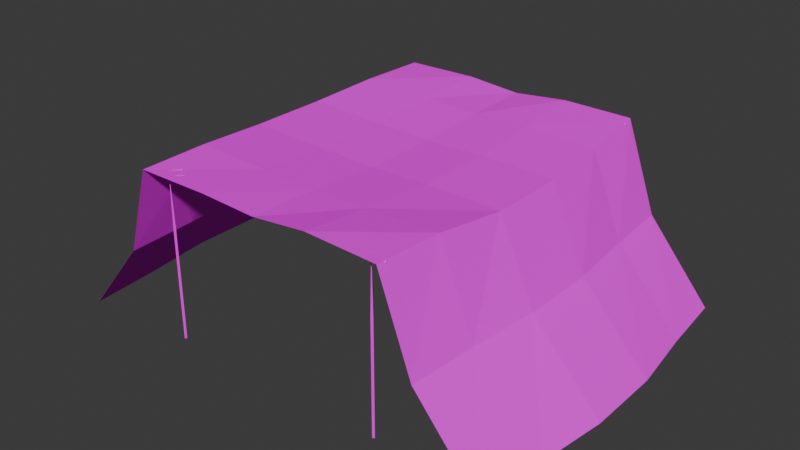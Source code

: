 # Source: CamoNet01.blend  (saved by Blender 4.2.66; exported with 4.5.12 LTS)
import bpy
from mathutils import Matrix  # noqa: F401  (used for matrix-valued properties, if any)

bpy.ops.wm.read_factory_settings(use_empty=True)
scene = bpy.context.scene
scene.name = 'Scene'

# ---- collections
col_collection = bpy.data.collections.new('Collection'); scene.collection.children.link(col_collection)

# ---- images (referenced by path relative to the original .blend; pixels are not part of the script)
import os
ASSET_DIR = os.environ.get("B2B_ASSET_DIR", "")  # directory of the original .blend (textures are referenced by path, not embedded)
HERE = os.path.dirname(os.path.abspath(__file__))  # packed textures are extracted next to this script under _unpacked/

def load_image(name, relpath, width, height, colorspace="sRGB"):
    """Load a texture the original file referenced (path relative to the .blend, or extracted next to this script)."""
    p = next((c for c in (os.path.join(HERE, relpath), os.path.join(ASSET_DIR, relpath)) if relpath and os.path.exists(c)), "")
    if p:
        img = bpy.data.images.load(p, check_existing=True)
        img.name = name
    else:  # same state as the original file: an image datablock whose file is absent (Cycles renders it pink)
        img = bpy.data.images.new(name, width, height)
        img.source = "FILE"
        img.filepath = "//" + (relpath or name)
    img.colorspace_settings.name = colorspace
    return img
img_camonet01_a_png = load_image('CamoNet01_a.png', 'CamoNet01_a.png', 1024, 1024, 'sRGB')
img_camonet01support_a_png = load_image('CamoNet01Support_a.png', 'CamoNet01Support_a.png', 1024, 1024, 'sRGB')

# ---- materials (node trees are filled in below, after node groups)
mat_net = bpy.data.materials.new('Net')
mat_material = bpy.data.materials.new('Material')
mat_material.alpha_threshold = 0.0
mat_material.use_transparent_shadow = False
mat_material.roughness = 0.5
mat_material.line_color = (0.0, 0.0, 0.0, 1.0)

# ---- material node trees
mat_net.use_nodes = True; mat_net.node_tree.nodes.clear()
_N = mat_net.node_tree.nodes; _L = mat_net.node_tree.links
n0 = _N.new('ShaderNodeBsdfPrincipled'); n0.name = 'Principled BSDF'; n0.location = (10, 300)
n0.inputs[13].default_value = 0.0
n1 = _N.new('ShaderNodeOutputMaterial'); n1.name = 'Material Output'; n1.location = (300, 300)
n2 = _N.new('ShaderNodeTexImage'); n2.name = 'Image Texture'; n2.location = (-280, 280)
n2.image = img_camonet01_a_png
n2.interpolation = 'Closest'
_L.new(n0.outputs[0], n1.inputs[0])
_L.new(n2.outputs[0], n0.inputs[0])
n1.is_active_output = True
mat_material.use_nodes = True; mat_material.node_tree.nodes.clear()
_N = mat_material.node_tree.nodes; _L = mat_material.node_tree.links
n0 = _N.new('ShaderNodeOutputMaterial'); n0.name = 'Material Output'; n0.location = (300, 300)
n1 = _N.new('ShaderNodeBsdfPrincipled'); n1.name = 'Principled BSDF'; n1.location = (10, 300)
n1.inputs[3].default_value = 1.45
n1.inputs[13].default_value = 0.15
n2 = _N.new('ShaderNodeTexImage'); n2.name = 'Image Texture'; n2.location = (-280, 280)
n2.image = img_camonet01support_a_png
n2.interpolation = 'Closest'
_L.new(n1.outputs[0], n0.inputs[0])
_L.new(n2.outputs[0], n1.inputs[0])
n0.is_active_output = True

# ---- world
world_world = bpy.data.worlds.new('World'); scene.world = world_world
world_world.use_nodes = True; world_world.node_tree.nodes.clear()
_N = world_world.node_tree.nodes; _L = world_world.node_tree.links
n0 = _N.new('ShaderNodeOutputWorld'); n0.name = 'World Output'; n0.location = (300, 300)
n1 = _N.new('ShaderNodeBackground'); n1.name = 'Background'; n1.location = (10, 300)
n1.inputs[0].default_value = (0.05088, 0.05088, 0.05088, 1.0)
_L.new(n1.outputs[0], n0.inputs[0])
n0.is_active_output = True
world_world.color = (0.05088, 0.05088, 0.05088)
world_world.use_sun_shadow = False
world_world.sun_shadow_jitter_overblur = 0.0

# ---- meshes
me_cube = bpy.data.meshes.new('Cube')
me_cube.from_pydata([(-5.734, -8.108, 6.907), (5.652, -8.0, 6.888), (-5.734, 7.892, 6.883), (5.652, 8.0, 6.942), (-5.874, 4.827, 6.882), (-6.083, -1.819, 6.69), (-5.874, -5.042, 6.882), (5.792, -4.934, 6.83), (6.001, -1.712, 6.47), (6.001, 1.712, 6.47), (5.792, 4.934, 6.662), (-2.5, -8.0, 6.853), (0.0, -8.0, 6.75), (2.5, -8.0, 7.012), (2.5, 8.0, 6.96), (0.0, 8.0, 6.698), (-2.5, 8.0, 6.893), (2.57, -4.934, 6.721), (1.336e-08, -4.934, 6.652), (-2.57, -4.934, 6.721), (2.675, -1.712, 6.522), (1.39e-08, -1.712, 6.45), (-2.675, -1.712, 6.522), (2.675, 1.712, 6.522), (1.39e-08, 1.712, 6.45), (-2.675, 1.712, 6.522), (2.57, 4.934, 6.721), (1.336e-08, 4.934, 6.652), (-2.57, 4.934, 6.721), (10.0, -8.0, -0.5), (10.0, 8.0, -0.5), (10.28, -4.934, -0.5), (10.7, -1.712, -0.5), (10.7, 1.712, -0.5), (10.28, 4.934, -0.5), (7.303, 4.934, 2.929), (7.104, 8.0, 2.941), (7.601, 1.712, 2.912), (7.303, -4.934, 2.929), (7.601, -1.712, 2.912), (7.104, -8.0, 2.941), (-6.083, 1.604, 6.69), (-10.0, -8.0, -0.5), (-10.0, 8.0, -0.5), (-10.28, -4.934, -0.5), (-10.7, -1.712, -0.5), (-10.7, 1.712, -0.5), (-10.28, 4.934, -0.5), (-7.303, 4.934, 2.929), (-7.104, 8.0, 2.941), (-7.601, 1.712, 2.912), (-7.303, -4.934, 2.929), (-7.601, -1.712, 2.912), (-7.104, -8.0, 2.941)], [], [(26, 10, 3, 14), (13, 1, 7, 17), (17, 7, 8, 20), (20, 8, 9, 23), (23, 9, 10, 26), (41, 25, 28, 4), (25, 24, 27, 28), (24, 23, 26, 27), (5, 22, 25, 41), (22, 21, 24, 25), (21, 20, 23, 24), (6, 19, 22, 5), (19, 18, 21, 22), (18, 17, 20, 21), (0, 11, 19, 6), (11, 12, 18, 19), (12, 13, 17, 18), (4, 28, 16, 2), (28, 27, 15, 16), (27, 26, 14, 15), (36, 35, 34, 30), (35, 37, 33, 34), (39, 38, 31, 32), (37, 39, 32, 33), (38, 40, 29, 31), (7, 1, 40, 38), (9, 8, 39, 37), (8, 7, 38, 39), (10, 9, 37, 35), (3, 10, 35, 36), (49, 48, 47, 43), (48, 50, 46, 47), (52, 51, 44, 45), (50, 52, 45, 46), (51, 53, 42, 44), (6, 0, 53, 51), (41, 5, 52, 50), (5, 6, 51, 52), (4, 41, 50, 48), (2, 4, 48, 49)])
_uv = me_cube.uv_layers.new(name='UVMap')
_uv.uv.foreach_set('vector', [-0.05859, 0.5161, -0.2188, 0.2298, -0.4727, 0.4073, -0.3164, 0.6855, 1.055, -0.1331, 0.9062, -0.4032, 0.6406, -0.2661, 0.7969, 0.01613, 0.7969, 0.01613, 0.6406, -0.2661, 0.3477, -0.1331, 0.5117, 0.1653, 0.5117, 0.1653, 0.3477, -0.1331, 0.04688, 0.04435, 0.2148, 0.3427, 0.2148, 0.3427, 0.04688, 0.04435, -0.2188, 0.2298, -0.05859, 0.5161, 0.6602, 1.113, 0.4805, 0.8185, 0.2031, 0.9718, 0.375, 1.254, 0.4805, 0.8185, 0.3438, 0.5766, 0.07812, 0.746, 0.2031, 0.9718, 0.3438, 0.5766, 0.2148, 0.3427, -0.05859, 0.5161, 0.07812, 0.746, 0.9492, 0.9395, 0.7773, 0.6411, 0.4805, 0.8185, 0.6602, 1.113, 0.7773, 0.6411, 0.6484, 0.4073, 0.3438, 0.5766, 0.4805, 0.8185, 0.6484, 0.4073, 0.5117, 0.1653, 0.2148, 0.3427, 0.3438, 0.5766, 1.215, 0.7581, 1.043, 0.4718, 0.7773, 0.6411, 0.9492, 0.9395, 1.043, 0.4718, 0.918, 0.246, 0.6484, 0.4073, 0.7773, 0.6411, 0.918, 0.246, 0.7969, 0.01613, 0.5117, 0.1653, 0.6484, 0.4073, 1.473, 0.5927, 1.305, 0.3145, 1.043, 0.4718, 1.215, 0.7581, 1.305, 0.3145, 1.184, 0.09274, 0.918, 0.246, 1.043, 0.4718, 1.184, 0.09274, 1.055, -0.1331, 0.7969, 0.01613, 0.918, 0.246, 0.375, 1.254, 0.2031, 0.9718, -0.0625, 1.125, 0.1055, 1.399, 0.2031, 0.9718, 0.07812, 0.746, -0.1836, 0.9032, -0.0625, 1.125, 0.07812, 0.746, -0.05859, 0.5161, -0.3164, 0.6855, -0.1836, 0.9032, -0.6719, 0.03226, -0.4102, -0.129, -0.6328, -0.5282, -0.8828, -0.3669, -0.4102, -0.129, -0.1484, -0.3024, -0.3672, -0.7137, -0.6328, -0.5282, 0.1523, -0.4798, 0.4336, -0.6331, 0.2031, -1.028, -0.07812, -0.8871, -0.1484, -0.3024, 0.1523, -0.4798, -0.07812, -0.8871, -0.3672, -0.7137, 0.4336, -0.6331, 0.7031, -0.7823, 0.4766, -1.173, 0.2031, -1.028, 0.6406, -0.2661, 0.9062, -0.4032, 0.7031, -0.7823, 0.4336, -0.6331, 0.04688, 0.04435, 0.3477, -0.1331, 0.1523, -0.4798, -0.1484, -0.3024, 0.3477, -0.1331, 0.6406, -0.2661, 0.4336, -0.6331, 0.1523, -0.4798, -0.2188, 0.2298, 0.04688, 0.04435, -0.1484, -0.3024, -0.4102, -0.129, -0.4727, 0.4073, -0.2188, 0.2298, -0.4102, -0.129, -0.6719, 0.03226, 0.3008, 1.774, 0.5625, 1.629, 0.7852, 2.028, 0.5195, 2.165, 0.5625, 1.629, 0.8477, 1.48, 1.078, 1.887, 0.7852, 2.028, 1.148, 1.302, 1.41, 1.129, 1.633, 1.528, 1.367, 1.714, 0.8477, 1.48, 1.148, 1.302, 1.367, 1.714, 1.078, 1.887, 1.41, 1.129, 1.668, 0.9637, 1.891, 1.363, 1.633, 1.528, 1.215, 0.7581, 1.473, 0.5927, 1.668, 0.9637, 1.41, 1.129, 0.6602, 1.113, 0.9492, 0.9395, 1.148, 1.302, 0.8477, 1.48, 0.9492, 0.9395, 1.215, 0.7581, 1.41, 1.129, 1.148, 1.302, 0.375, 1.254, 0.6602, 1.113, 0.8477, 1.48, 0.5625, 1.629, 0.1055, 1.399, 0.375, 1.254, 0.5625, 1.629, 0.3008, 1.774])
me_cube.materials.append(mat_net)
me_cube.update()
me_cube_001 = bpy.data.meshes.new('Cube.001')
me_cube_001.from_pydata([(-5.07, -7.51, 4.475), (-5.07, -7.51, -0.5), (-4.99, -7.57, 4.475), (-4.99, -7.57, -0.5), (-4.93, -7.49, -0.5), (-4.93, -7.49, 4.475), (-5.01, -7.43, -0.5), (-5.01, -7.43, 4.475), (-5.699, -7.603, 6.836), (-5.425, -7.21, 6.801), (-5.0, -7.5, 7.1), (-5.43, -7.175, 6.836), (-5.425, -7.21, 6.871), (-5.0, -7.5, 6.871), (-4.967, -7.495, 6.836), (-5.324, -7.9, 6.801), (-5.329, -7.865, 6.836), (-5.0, -7.5, 6.801), (-5.769, -7.613, 6.836), (-5.033, -7.505, 6.836), (-5.734, -7.608, 6.871), (-5.42, -7.245, 6.836), (-5.319, -7.935, 6.836), (-5.734, -7.608, 6.801), (-5.324, -7.9, 6.871), (-4.963, -7.495, 6.836), (-4.689, -7.102, 6.801), (-4.694, -7.067, 6.836), (-4.689, -7.102, 6.871), (-4.264, -7.392, 6.871), (-4.231, -7.387, 6.836), (-4.588, -7.792, 6.801), (-4.593, -7.757, 6.836), (-4.264, -7.392, 6.801), (-4.296, -7.397, 6.836), (-4.998, -7.5, 6.871), (-4.684, -7.137, 6.836), (-4.583, -7.827, 6.836), (-4.998, -7.5, 6.801), (-4.588, -7.792, 6.871), (-5.07, 7.439, 4.475), (-5.07, 7.439, -0.5), (-5.009, 7.36, 4.475), (-5.009, 7.36, -0.5), (-4.93, 7.421, -0.5), (-4.93, 7.421, 4.475), (-4.991, 7.5, -0.5), (-4.991, 7.5, 4.475), (-5.701, 7.518, 6.836), (-5.332, 7.823, 6.801), (-5.0, 7.43, 7.1), (-5.328, 7.858, 6.836), (-5.332, 7.823, 6.871), (-5.0, 7.43, 6.871), (-4.967, 7.426, 6.836), (-5.419, 7.131, 6.801), (-5.414, 7.166, 6.836), (-5.0, 7.43, 6.801), (-5.771, 7.526, 6.836), (-5.032, 7.434, 6.836), (-5.736, 7.522, 6.871), (-5.337, 7.788, 6.836), (-5.423, 7.096, 6.836), (-5.736, 7.522, 6.801), (-5.419, 7.131, 6.871), (-4.963, 7.425, 6.836), (-4.594, 7.731, 6.801), (-4.59, 7.766, 6.836), (-4.594, 7.731, 6.871), (-4.261, 7.338, 6.871), (-4.229, 7.334, 6.836), (-4.68, 7.039, 6.801), (-4.676, 7.074, 6.836), (-4.261, 7.338, 6.801), (-4.294, 7.342, 6.836), (-4.998, 7.43, 6.871), (-4.598, 7.696, 6.836), (-4.685, 7.004, 6.836), (-4.998, 7.43, 6.801), (-4.68, 7.039, 6.871), (5.07, -7.51, 4.475), (5.07, -7.51, -0.5), (4.99, -7.57, 4.475), (4.99, -7.57, -0.5), (4.93, -7.49, -0.5), (4.93, -7.49, 4.475), (5.01, -7.43, -0.5), (5.01, -7.43, 4.475), (5.699, -7.603, 6.836), (5.425, -7.21, 6.801), (5.0, -7.5, 7.1), (5.43, -7.175, 6.836), (5.425, -7.21, 6.871), (5.0, -7.5, 6.871), (4.967, -7.495, 6.836), (5.324, -7.9, 6.801), (5.329, -7.865, 6.836), (5.0, -7.5, 6.801), (5.769, -7.613, 6.836), (5.033, -7.505, 6.836), (5.734, -7.608, 6.871), (5.42, -7.245, 6.836), (5.319, -7.935, 6.836), (5.734, -7.608, 6.801), (5.324, -7.9, 6.871), (4.963, -7.495, 6.836), (4.689, -7.102, 6.801), (4.694, -7.067, 6.836), (4.689, -7.102, 6.871), (4.264, -7.392, 6.871), (4.231, -7.387, 6.836), (4.588, -7.792, 6.801), (4.593, -7.757, 6.836), (4.264, -7.392, 6.801), (4.296, -7.397, 6.836), (4.998, -7.5, 6.871), (4.684, -7.137, 6.836), (4.583, -7.827, 6.836), (4.998, -7.5, 6.801), (4.588, -7.792, 6.871), (5.07, 7.439, 4.475), (5.07, 7.439, -0.5), (5.009, 7.36, 4.475), (5.009, 7.36, -0.5), (4.93, 7.421, -0.5), (4.93, 7.421, 4.475), (4.991, 7.5, -0.5), (4.991, 7.5, 4.475), (5.701, 7.518, 6.836), (5.332, 7.823, 6.801), (5.0, 7.43, 7.1), (5.328, 7.858, 6.836), (5.332, 7.823, 6.871), (5.0, 7.43, 6.871), (4.967, 7.426, 6.836), (5.419, 7.131, 6.801), (5.414, 7.166, 6.836), (5.0, 7.43, 6.801), (5.771, 7.526, 6.836), (5.032, 7.434, 6.836), (5.736, 7.522, 6.871), (5.337, 7.788, 6.836), (5.423, 7.096, 6.836), (5.736, 7.522, 6.801), (5.419, 7.131, 6.871), (4.963, 7.425, 6.836), (4.594, 7.731, 6.801), (4.59, 7.766, 6.836), (4.594, 7.731, 6.871), (4.261, 7.338, 6.871), (4.229, 7.334, 6.836), (4.68, 7.039, 6.801), (4.676, 7.074, 6.836), (4.261, 7.338, 6.801), (4.294, 7.342, 6.836), (4.998, 7.43, 6.871), (4.598, 7.696, 6.836), (4.685, 7.004, 6.836), (4.998, 7.43, 6.801), (4.68, 7.039, 6.871)], [], [(2, 5, 10), (3, 2, 0, 1), (1, 0, 7, 6), (6, 7, 5, 4), (4, 5, 2, 3), (7, 0, 10), (5, 7, 10), (0, 2, 10), (13, 19, 16, 24), (19, 17, 15, 16), (17, 14, 22, 15), (13, 19, 21, 12), (19, 17, 9, 21), (14, 13, 24, 22), (14, 13, 12, 11), (17, 14, 11, 9), (8, 21, 12, 20), (20, 12, 11, 18), (9, 11, 18, 23), (23, 9, 21, 8), (8, 20, 24, 16), (15, 23, 8, 16), (15, 22, 18, 23), (20, 18, 22, 24), (29, 34, 32, 39), (34, 33, 31, 32), (33, 30, 37, 31), (29, 34, 36, 28), (34, 33, 26, 36), (30, 29, 39, 37), (30, 29, 28, 27), (33, 30, 27, 26), (25, 36, 28, 35), (35, 28, 27, 19), (26, 27, 19, 38), (38, 26, 36, 25), (25, 35, 39, 32), (31, 38, 25, 32), (31, 37, 19, 38), (35, 19, 37, 39), (42, 45, 50), (43, 42, 40, 41), (41, 40, 47, 46), (46, 47, 45, 44), (44, 45, 42, 43), (47, 40, 50), (45, 47, 50), (40, 42, 50), (53, 59, 56, 64), (59, 57, 55, 56), (57, 54, 62, 55), (53, 59, 61, 52), (59, 57, 49, 61), (54, 53, 64, 62), (54, 53, 52, 51), (57, 54, 51, 49), (48, 61, 52, 60), (60, 52, 51, 58), (49, 51, 58, 63), (63, 49, 61, 48), (48, 60, 64, 56), (55, 63, 48, 56), (55, 62, 58, 63), (60, 58, 62, 64), (69, 74, 72, 79), (74, 73, 71, 72), (73, 70, 77, 71), (69, 74, 76, 68), (74, 73, 66, 76), (70, 69, 79, 77), (70, 69, 68, 67), (73, 70, 67, 66), (65, 76, 68, 75), (75, 68, 67, 59), (66, 67, 59, 78), (78, 66, 76, 65), (65, 75, 79, 72), (71, 78, 65, 72), (71, 77, 59, 78), (75, 59, 77, 79), (82, 90, 85), (83, 81, 80, 82), (81, 86, 87, 80), (86, 84, 85, 87), (84, 83, 82, 85), (87, 90, 80), (85, 90, 87), (80, 90, 82), (93, 104, 96, 99), (99, 96, 95, 97), (97, 95, 102, 94), (93, 92, 101, 99), (99, 101, 89, 97), (94, 102, 104, 93), (94, 91, 92, 93), (97, 89, 91, 94), (88, 100, 92, 101), (100, 98, 91, 92), (89, 103, 98, 91), (103, 88, 101, 89), (88, 96, 104, 100), (95, 96, 88, 103), (95, 103, 98, 102), (100, 104, 102, 98), (109, 119, 112, 114), (114, 112, 111, 113), (113, 111, 117, 110), (109, 108, 116, 114), (114, 116, 106, 113), (110, 117, 119, 109), (110, 107, 108, 109), (113, 106, 107, 110), (105, 115, 108, 116), (115, 99, 107, 108), (106, 118, 99, 107), (118, 105, 116, 106), (105, 112, 119, 115), (111, 112, 105, 118), (111, 118, 99, 117), (115, 119, 117, 99), (122, 130, 125), (123, 121, 120, 122), (121, 126, 127, 120), (126, 124, 125, 127), (124, 123, 122, 125), (127, 130, 120), (125, 130, 127), (120, 130, 122), (133, 144, 136, 139), (139, 136, 135, 137), (137, 135, 142, 134), (133, 132, 141, 139), (139, 141, 129, 137), (134, 142, 144, 133), (134, 131, 132, 133), (137, 129, 131, 134), (128, 140, 132, 141), (140, 138, 131, 132), (129, 143, 138, 131), (143, 128, 141, 129), (128, 136, 144, 140), (135, 136, 128, 143), (135, 143, 138, 142), (140, 144, 142, 138), (149, 159, 152, 154), (154, 152, 151, 153), (153, 151, 157, 150), (149, 148, 156, 154), (154, 156, 146, 153), (150, 157, 159, 149), (150, 147, 148, 149), (153, 146, 147, 150), (145, 155, 148, 156), (155, 139, 147, 148), (146, 158, 139, 147), (158, 145, 156, 146), (145, 152, 159, 155), (151, 152, 145, 158), (151, 158, 139, 157), (155, 159, 157, 139)])
_uv = me_cube_001.uv_layers.new(name='UVMap')
_uv.uv.foreach_set('vector', [0.6875, 0.4453, 0.8125, 0.4453, 0.6875, 0.6797, 0.6875, 0.0, 0.6875, 0.4453, 0.625, 0.4453, 0.625, 0.0, 0.625, 0.0, 0.625, 0.4453, 0.5, 0.4453, 0.5, 0.0, 1.0, 0.0, 1.0, 0.4453, 0.8125, 0.4453, 0.8125, 0.0, 0.8125, 0.0, 0.8125, 0.4453, 0.6875, 0.4453, 0.6875, 0.0, 0.5, 0.4453, 0.625, 0.4453, 0.6875, 0.6797, 0.8125, 0.4453, 1.0, 0.4453, 0.6875, 0.6797, 0.625, 0.4453, 0.6875, 0.4453, 0.6875, 0.6797, 0.6875, 0.7422, 0.6875, 0.7422, 0.3125, 0.7344, 0.1875, 0.7422, 0.875, 0.7578, 0.8125, 0.7578, 0.125, 0.7422, 0.0, 0.75, 0.8125, 0.7578, 0.6875, 0.75, 0.1875, 0.7422, 0.125, 0.7422, 0.6875, 0.7422, 0.6875, 0.7422, 0.6875, 0.7109, 0.6875, 0.7031, 0.875, 0.7578, 0.8125, 0.7578, 0.8125, 0.6953, 0.875, 0.6953, 0.6875, 0.75, 0.6875, 0.7422, 0.1875, 0.7422, 0.1875, 0.7422, 0.6875, 0.75, 0.6875, 0.7422, 0.6875, 0.7031, 0.8125, 0.7031, 0.8125, 0.7578, 0.6875, 0.75, 0.8125, 0.7031, 0.8125, 0.6953, 0.3125, 0.7031, 0.6875, 0.7109, 0.6875, 0.7031, 0.3125, 0.7031, 0.3125, 0.7031, 0.6875, 0.7031, 0.8125, 0.7031, 0.1875, 0.6953, 0.8125, 0.6953, 0.8125, 0.7031, 0.1875, 0.6953, 0.125, 0.6875, 0.125, 0.6875, 0.8125, 0.6953, 0.875, 0.6953, 0.0, 0.6797, 0.3125, 0.7031, 0.3125, 0.7031, 0.1875, 0.7422, 0.3125, 0.7344, 0.125, 0.7422, 0.125, 0.6875, 0.0, 0.6797, 0.0, 0.75, 0.125, 0.7422, 0.1875, 0.7422, 0.1875, 0.6953, 0.125, 0.6875, 0.3125, 0.7031, 0.1875, 0.6953, 0.1875, 0.7422, 0.1875, 0.7422, 0.125, 0.9922, 0.0, 1.0, 0.0, 0.9297, 0.125, 0.9375, 0.3125, 0.9766, 0.1875, 0.9844, 0.1875, 0.9453, 0.3125, 0.9453, 0.1875, 0.9844, 0.1875, 0.9844, 0.1875, 0.9375, 0.1875, 0.9453, 0.125, 0.9922, 0.0, 1.0, 0.875, 0.9922, 0.8125, 0.9844, 0.3125, 0.9766, 0.1875, 0.9844, 0.6875, 0.9766, 0.6875, 0.9766, 0.1875, 0.9844, 0.125, 0.9922, 0.125, 0.9375, 0.1875, 0.9375, 0.1875, 0.9844, 0.125, 0.9922, 0.8125, 0.9844, 0.8125, 0.9766, 0.1875, 0.9844, 0.1875, 0.9844, 0.8125, 0.9766, 0.6875, 0.9766, 0.875, 0.9219, 0.875, 0.9922, 0.8125, 0.9844, 0.8125, 0.9297, 0.8125, 0.9297, 0.8125, 0.9844, 0.8125, 0.9766, 0.6875, 0.9375, 0.6875, 0.9766, 0.8125, 0.9766, 0.6875, 0.9375, 0.6875, 0.9375, 0.6875, 0.9375, 0.6875, 0.9766, 0.6875, 0.9766, 0.625, 0.9453, 0.875, 0.9219, 0.8125, 0.9297, 0.125, 0.9375, 0.0, 0.9297, 0.1875, 0.9453, 0.6875, 0.9375, 0.625, 0.9453, 0.3125, 0.9453, 0.1875, 0.9453, 0.1875, 0.9375, 0.6875, 0.9375, 0.6875, 0.9375, 0.8125, 0.9297, 0.6875, 0.9375, 0.1875, 0.9375, 0.125, 0.9375, 0.3125, 0.4453, 0.375, 0.4453, 0.3125, 0.6797, 0.3125, 0.0, 0.3125, 0.4453, 0.1875, 0.4453, 0.1875, 0.0, 0.1875, 0.0, 0.1875, 0.4453, 0.0, 0.4453, 0.0, 0.0, 0.5, 0.0, 0.5, 0.4453, 0.375, 0.4453, 0.375, 0.0, 0.375, 0.0, 0.375, 0.4453, 0.3125, 0.4453, 0.3125, 0.0, 0.0, 0.4453, 0.1875, 0.4453, 0.3125, 0.6797, 0.375, 0.4453, 0.5, 0.4453, 0.3125, 0.6797, 0.1875, 0.4453, 0.3125, 0.4453, 0.3125, 0.6797, 0.125, 0.8516, 0.0, 0.8438, 0.875, 0.8516, 0.8125, 0.8594, 0.3125, 0.8672, 0.1875, 0.8594, 0.6875, 0.8672, 0.6875, 0.8672, 0.1875, 0.8594, 0.1875, 0.8516, 0.8125, 0.8594, 0.6875, 0.8672, 0.125, 0.8516, 0.0, 0.8438, 0.0, 0.9062, 0.125, 0.9062, 0.3125, 0.8672, 0.1875, 0.8594, 0.1875, 0.8984, 0.3125, 0.8906, 0.1875, 0.8516, 0.125, 0.8516, 0.8125, 0.8594, 0.8125, 0.8594, 0.1875, 0.8516, 0.125, 0.8516, 0.125, 0.9062, 0.1875, 0.8984, 0.1875, 0.8594, 0.1875, 0.8516, 0.1875, 0.8984, 0.1875, 0.8984, 0.875, 0.9219, 0.0, 0.9062, 0.125, 0.9062, 0.8125, 0.9141, 0.8125, 0.9141, 0.125, 0.9062, 0.1875, 0.8984, 0.6875, 0.9062, 0.1875, 0.8984, 0.1875, 0.8984, 0.6875, 0.9062, 0.6875, 0.8984, 0.6875, 0.8984, 0.1875, 0.8984, 0.3125, 0.8906, 0.625, 0.8984, 0.875, 0.9219, 0.8125, 0.9141, 0.8125, 0.8594, 0.875, 0.8516, 0.6875, 0.8672, 0.6875, 0.8984, 0.625, 0.8984, 0.6875, 0.8672, 0.6875, 0.8672, 0.8125, 0.8594, 0.6875, 0.9062, 0.6875, 0.8984, 0.8125, 0.9141, 0.6875, 0.9062, 0.8125, 0.8594, 0.8125, 0.8594, 0.1875, 0.7812, 0.3125, 0.7812, 0.3125, 0.8125, 0.1875, 0.8203, 0.0, 0.7656, 0.125, 0.7656, 0.125, 0.8281, 0.0, 0.8281, 0.125, 0.7656, 0.1875, 0.7734, 0.1875, 0.8203, 0.125, 0.8281, 0.1875, 0.7812, 0.3125, 0.7812, 0.6875, 0.7891, 0.6875, 0.7812, 0.0, 0.7656, 0.125, 0.7656, 0.8125, 0.7812, 0.875, 0.7734, 0.1875, 0.7734, 0.1875, 0.7812, 0.1875, 0.8203, 0.1875, 0.8203, 0.1875, 0.7734, 0.1875, 0.7812, 0.6875, 0.7812, 0.8125, 0.7812, 0.125, 0.7656, 0.1875, 0.7734, 0.8125, 0.7812, 0.8125, 0.7812, 0.625, 0.8203, 0.6875, 0.7891, 0.6875, 0.7812, 0.6875, 0.8203, 0.6875, 0.8203, 0.6875, 0.7812, 0.8125, 0.7812, 0.6875, 0.8281, 0.8125, 0.7812, 0.8125, 0.7812, 0.6875, 0.8281, 0.8125, 0.8359, 0.8125, 0.8359, 0.8125, 0.7812, 0.875, 0.7734, 0.875, 0.8438, 0.625, 0.8203, 0.6875, 0.8203, 0.1875, 0.8203, 0.3125, 0.8125, 0.125, 0.8281, 0.8125, 0.8359, 0.875, 0.8438, 0.0, 0.8281, 0.125, 0.8281, 0.1875, 0.8203, 0.6875, 0.8281, 0.8125, 0.8359, 0.6875, 0.8203, 0.6875, 0.8281, 0.1875, 0.8203, 0.1875, 0.8203, 0.6875, 0.4453, 0.6875, 0.6797, 0.8125, 0.4453, 0.6875, 0.0, 0.625, 0.0, 0.625, 0.4453, 0.6875, 0.4453, 0.625, 0.0, 0.5, 0.0, 0.5, 0.4453, 0.625, 0.4453, 1.0, 0.0, 0.8125, 0.0, 0.8125, 0.4453, 1.0, 0.4453, 0.8125, 0.0, 0.6875, 0.0, 0.6875, 0.4453, 0.8125, 0.4453, 0.5, 0.4453, 0.6875, 0.6797, 0.625, 0.4453, 0.8125, 0.4453, 0.6875, 0.6797, 1.0, 0.4453, 0.625, 0.4453, 0.6875, 0.6797, 0.6875, 0.4453, 0.6875, 0.7422, 0.1875, 0.7422, 0.3125, 0.7344, 0.6875, 0.7422, 0.875, 0.7578, 0.0, 0.75, 0.125, 0.7422, 0.8125, 0.7578, 0.8125, 0.7578, 0.125, 0.7422, 0.1875, 0.7422, 0.6875, 0.75, 0.6875, 0.7422, 0.6875, 0.7031, 0.6875, 0.7109, 0.6875, 0.7422, 0.875, 0.7578, 0.875, 0.6953, 0.8125, 0.6953, 0.8125, 0.7578, 0.6875, 0.75, 0.1875, 0.7422, 0.1875, 0.7422, 0.6875, 0.7422, 0.6875, 0.75, 0.8125, 0.7031, 0.6875, 0.7031, 0.6875, 0.7422, 0.8125, 0.7578, 0.8125, 0.6953, 0.8125, 0.7031, 0.6875, 0.75, 0.3125, 0.7031, 0.3125, 0.7031, 0.6875, 0.7031, 0.6875, 0.7109, 0.3125, 0.7031, 0.1875, 0.6953, 0.8125, 0.7031, 0.6875, 0.7031, 0.8125, 0.6953, 0.125, 0.6875, 0.1875, 0.6953, 0.8125, 0.7031, 0.125, 0.6875, 0.0, 0.6797, 0.875, 0.6953, 0.8125, 0.6953, 0.3125, 0.7031, 0.3125, 0.7344, 0.1875, 0.7422, 0.3125, 0.7031, 0.125, 0.7422, 0.0, 0.75, 0.0, 0.6797, 0.125, 0.6875, 0.125, 0.7422, 0.125, 0.6875, 0.1875, 0.6953, 0.1875, 0.7422, 0.3125, 0.7031, 0.1875, 0.7422, 0.1875, 0.7422, 0.1875, 0.6953, 0.125, 0.9922, 0.125, 0.9375, 0.0, 0.9297, 0.0, 1.0, 0.3125, 0.9766, 0.3125, 0.9453, 0.1875, 0.9453, 0.1875, 0.9844, 0.1875, 0.9844, 0.1875, 0.9453, 0.1875, 0.9375, 0.1875, 0.9844, 0.125, 0.9922, 0.8125, 0.9844, 0.875, 0.9922, 0.0, 1.0, 0.3125, 0.9766, 0.6875, 0.9766, 0.6875, 0.9766, 0.1875, 0.9844, 0.1875, 0.9844, 0.1875, 0.9375, 0.125, 0.9375, 0.125, 0.9922, 0.1875, 0.9844, 0.8125, 0.9766, 0.8125, 0.9844, 0.125, 0.9922, 0.1875, 0.9844, 0.6875, 0.9766, 0.8125, 0.9766, 0.1875, 0.9844, 0.875, 0.9219, 0.8125, 0.9297, 0.8125, 0.9844, 0.875, 0.9922, 0.8125, 0.9297, 0.6875, 0.9375, 0.8125, 0.9766, 0.8125, 0.9844, 0.6875, 0.9766, 0.6875, 0.9375, 0.6875, 0.9375, 0.8125, 0.9766, 0.6875, 0.9375, 0.625, 0.9453, 0.6875, 0.9766, 0.6875, 0.9766, 0.875, 0.9219, 0.0, 0.9297, 0.125, 0.9375, 0.8125, 0.9297, 0.1875, 0.9453, 0.3125, 0.9453, 0.625, 0.9453, 0.6875, 0.9375, 0.1875, 0.9453, 0.6875, 0.9375, 0.6875, 0.9375, 0.1875, 0.9375, 0.8125, 0.9297, 0.125, 0.9375, 0.1875, 0.9375, 0.6875, 0.9375, 0.3125, 0.4453, 0.3125, 0.6797, 0.375, 0.4453, 0.3125, 0.0, 0.1875, 0.0, 0.1875, 0.4453, 0.3125, 0.4453, 0.1875, 0.0, 0.0, 0.0, 0.0, 0.4453, 0.1875, 0.4453, 0.5, 0.0, 0.375, 0.0, 0.375, 0.4453, 0.5, 0.4453, 0.375, 0.0, 0.3125, 0.0, 0.3125, 0.4453, 0.375, 0.4453, 0.0, 0.4453, 0.3125, 0.6797, 0.1875, 0.4453, 0.375, 0.4453, 0.3125, 0.6797, 0.5, 0.4453, 0.1875, 0.4453, 0.3125, 0.6797, 0.3125, 0.4453, 0.125, 0.8516, 0.8125, 0.8594, 0.875, 0.8516, 0.0, 0.8438, 0.3125, 0.8672, 0.6875, 0.8672, 0.6875, 0.8672, 0.1875, 0.8594, 0.1875, 0.8594, 0.6875, 0.8672, 0.8125, 0.8594, 0.1875, 0.8516, 0.125, 0.8516, 0.125, 0.9062, 0.0, 0.9062, 0.0, 0.8438, 0.3125, 0.8672, 0.3125, 0.8906, 0.1875, 0.8984, 0.1875, 0.8594, 0.1875, 0.8516, 0.8125, 0.8594, 0.8125, 0.8594, 0.125, 0.8516, 0.1875, 0.8516, 0.1875, 0.8984, 0.125, 0.9062, 0.125, 0.8516, 0.1875, 0.8594, 0.1875, 0.8984, 0.1875, 0.8984, 0.1875, 0.8516, 0.875, 0.9219, 0.8125, 0.9141, 0.125, 0.9062, 0.0, 0.9062, 0.8125, 0.9141, 0.6875, 0.9062, 0.1875, 0.8984, 0.125, 0.9062, 0.1875, 0.8984, 0.6875, 0.8984, 0.6875, 0.9062, 0.1875, 0.8984, 0.6875, 0.8984, 0.625, 0.8984, 0.3125, 0.8906, 0.1875, 0.8984, 0.875, 0.9219, 0.875, 0.8516, 0.8125, 0.8594, 0.8125, 0.9141, 0.6875, 0.8672, 0.6875, 0.8672, 0.625, 0.8984, 0.6875, 0.8984, 0.6875, 0.8672, 0.6875, 0.8984, 0.6875, 0.9062, 0.8125, 0.8594, 0.8125, 0.9141, 0.8125, 0.8594, 0.8125, 0.8594, 0.6875, 0.9062, 0.1875, 0.7812, 0.1875, 0.8203, 0.3125, 0.8125, 0.3125, 0.7812, 0.0, 0.7656, 0.0, 0.8281, 0.125, 0.8281, 0.125, 0.7656, 0.125, 0.7656, 0.125, 0.8281, 0.1875, 0.8203, 0.1875, 0.7734, 0.1875, 0.7812, 0.6875, 0.7812, 0.6875, 0.7891, 0.3125, 0.7812, 0.0, 0.7656, 0.875, 0.7734, 0.8125, 0.7812, 0.125, 0.7656, 0.1875, 0.7734, 0.1875, 0.8203, 0.1875, 0.8203, 0.1875, 0.7812, 0.1875, 0.7734, 0.8125, 0.7812, 0.6875, 0.7812, 0.1875, 0.7812, 0.125, 0.7656, 0.8125, 0.7812, 0.8125, 0.7812, 0.1875, 0.7734, 0.625, 0.8203, 0.6875, 0.8203, 0.6875, 0.7812, 0.6875, 0.7891, 0.6875, 0.8203, 0.6875, 0.8281, 0.8125, 0.7812, 0.6875, 0.7812, 0.8125, 0.7812, 0.8125, 0.8359, 0.6875, 0.8281, 0.8125, 0.7812, 0.8125, 0.8359, 0.875, 0.8438, 0.875, 0.7734, 0.8125, 0.7812, 0.625, 0.8203, 0.3125, 0.8125, 0.1875, 0.8203, 0.6875, 0.8203, 0.125, 0.8281, 0.0, 0.8281, 0.875, 0.8438, 0.8125, 0.8359, 0.125, 0.8281, 0.8125, 0.8359, 0.6875, 0.8281, 0.1875, 0.8203, 0.6875, 0.8203, 0.1875, 0.8203, 0.1875, 0.8203, 0.6875, 0.8281])
me_cube_001.materials.append(mat_material)
me_cube_001.update()

# ---- objects
ob_camonet01 = bpy.data.objects.new('CamoNet01', me_cube)
ob_camonetsupport = bpy.data.objects.new('CamoNetSupport', me_cube_001)

# ---- transforms, parenting, visibility, modifiers, constraints
ob_camonet01.location = (0.0, 0.0, 0.0)
ob_camonetsupport.parent = ob_camonet01
ob_camonetsupport.location = (0.0, 0.0, 0.0)

# ---- collection membership
col_collection.objects.link(ob_camonet01)
col_collection.objects.link(ob_camonetsupport)

# ---- scene / render settings (as saved in the file)
scene.frame_start = 1; scene.frame_end = 250; scene.frame_set(1)
scene.render.engine = 'BLENDER_EEVEE_NEXT'
scene.cycles.sampling_pattern = 'TABULATED_SOBOL'
bpy.context.view_layer.update()

# ---- added for rendering (the .blend has no active camera and no usable light): camera, sun
cam_auto = bpy.data.cameras.new('AutoCamera')
cam_auto.lens = 50.0
cam_auto.sensor_width = 36.0
cam_auto.clip_end = 1000.0
ob_auto_camera = bpy.data.objects.new('AutoCamera', cam_auto)
scene.collection.objects.link(ob_auto_camera)
ob_auto_camera.location = (25.7584, -30.9639, 23.9068)
ob_auto_camera.rotation_euler = (1.09748, -7.21219e-08, 0.694738)
scene.camera = ob_auto_camera
light_auto_sun = bpy.data.lights.new('AutoSun', 'SUN')
light_auto_sun.energy = 3.0
light_auto_sun.angle = 0.0523599
ob_auto_sun = bpy.data.objects.new('AutoSun', light_auto_sun)
scene.collection.objects.link(ob_auto_sun)
ob_auto_sun.rotation_euler = (0.872665, 0.174533, 0.523599)
bpy.context.view_layer.update()
